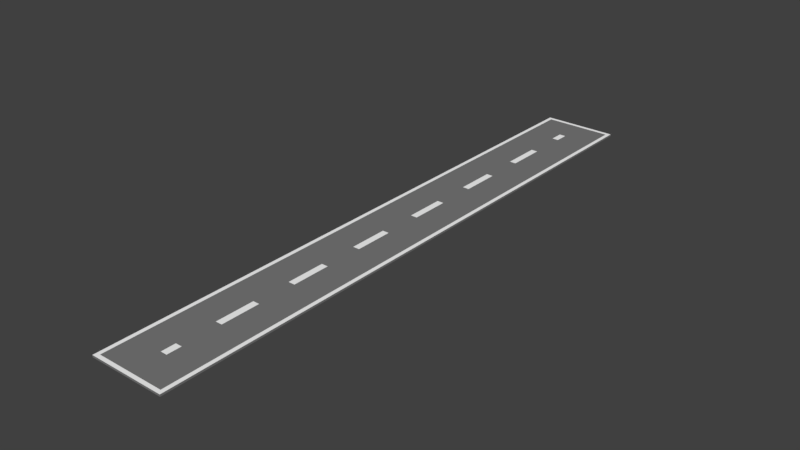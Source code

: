 # Source: Runway.blend  (saved by Blender 2.79.0; exported with 4.5.12 LTS)
import bpy
from mathutils import Matrix  # noqa: F401  (used for matrix-valued properties, if any)

bpy.ops.wm.read_factory_settings(use_empty=True)
scene = bpy.context.scene
scene.name = 'Scene'

# ---- collections
col_collection_1 = bpy.data.collections.new('Collection 1'); scene.collection.children.link(col_collection_1)

# ---- materials (node trees are filled in below, after node groups)
mat_runway_grey = bpy.data.materials.new('Runway_Grey')
mat_runway_grey.alpha_threshold = 0.0
mat_runway_grey.roughness = 0.5
mat_raunway_white = bpy.data.materials.new('Raunway_White')
mat_raunway_white.alpha_threshold = 0.0
mat_raunway_white.roughness = 0.5

# ---- material node trees
mat_runway_grey.use_nodes = True; mat_runway_grey.node_tree.nodes.clear()
_N = mat_runway_grey.node_tree.nodes; _L = mat_runway_grey.node_tree.links
n0 = _N.new('ShaderNodeOutputMaterial'); n0.name = 'Material Output'; n0.location = (300, 300)
n1 = _N.new('ShaderNodeBsdfDiffuse'); n1.name = 'Diffuse BSDF'; n1.location = (10, 300)
n1.inputs[0].default_value = (0.1971, 0.1971, 0.1971, 1.0)
_L.new(n1.outputs[0], n0.inputs[0])
n0.is_active_output = True
mat_raunway_white.use_nodes = True; mat_raunway_white.node_tree.nodes.clear()
_N = mat_raunway_white.node_tree.nodes; _L = mat_raunway_white.node_tree.links
n0 = _N.new('ShaderNodeOutputMaterial'); n0.name = 'Material Output'; n0.location = (300, 300)
n1 = _N.new('ShaderNodeBsdfDiffuse'); n1.name = 'Diffuse BSDF'; n1.location = (10, 300)
n1.inputs[0].default_value = (1.0, 1.0, 1.0, 1.0)
_L.new(n1.outputs[0], n0.inputs[0])
n0.is_active_output = True

# ---- world
world_world = bpy.data.worlds.new('World'); scene.world = world_world
world_world.color = (0.05088, 0.05088, 0.05088)
world_world.use_sun_shadow = False
world_world.sun_shadow_jitter_overblur = 0.0
world_world.cycles.sampling_method = 'MANUAL'

# ---- meshes
me_cube_001 = bpy.data.meshes.new('Cube.001')
me_cube_001.from_pydata([(-0.08663, -7.087, 0.026), (-1.0, -8.0, -0.026), (-0.08663, 7.087, 0.026), (-1.0, 8.0, -0.026), (0.08663, -7.087, 0.026), (1.0, -8.0, -0.026), (0.08663, 7.087, 0.026), (1.0, 8.0, -0.026), (-1.0, 8.0, 0.026), (-1.0, -8.0, 0.026), (1.0, 8.0, 0.026), (1.0, -8.0, 0.026), (-0.8978, 7.898, 0.026), (-0.8978, -7.898, 0.026), (0.8978, 7.898, 0.026), (0.8978, -7.898, 0.026), (-1.0, 6.713, 0.026), (-1.0, 5.68, 0.026), (-1.0, 4.648, 0.026), (-1.0, 3.615, 0.026), (-1.0, 2.582, 0.026), (-1.0, 1.549, 0.026), (-1.0, 0.5164, 0.026), (-1.0, -0.5164, 0.026), (-1.0, -1.549, 0.026), (-1.0, -2.582, 0.026), (-1.0, -3.615, 0.026), (-1.0, -4.648, 0.026), (-1.0, -5.68, 0.026), (-1.0, -6.713, 0.026), (-1.0, -6.713, -0.026), (-1.0, -5.68, -0.026), (-1.0, -4.648, -0.026), (-1.0, -3.615, -0.026), (-1.0, -2.582, -0.026), (-1.0, -1.549, -0.026), (-1.0, -0.5164, -0.026), (-1.0, 0.5164, -0.026), (-1.0, 1.549, -0.026), (-1.0, 2.582, -0.026), (-1.0, 3.615, -0.026), (-1.0, 4.648, -0.026), (-1.0, 5.68, -0.026), (-1.0, 6.713, -0.026), (1.0, -6.713, 0.026), (1.0, -5.68, 0.026), (1.0, -4.648, 0.026), (1.0, -3.615, 0.026), (1.0, -2.582, 0.026), (1.0, -1.549, 0.026), (1.0, -0.5164, 0.026), (1.0, 0.5164, 0.026), (1.0, 1.549, 0.026), (1.0, 2.582, 0.026), (1.0, 3.615, 0.026), (1.0, 4.648, 0.026), (1.0, 5.68, 0.026), (1.0, 6.713, 0.026), (1.0, 6.713, -0.026), (1.0, 5.68, -0.026), (1.0, 4.648, -0.026), (1.0, 3.615, -0.026), (1.0, 2.582, -0.026), (1.0, 1.549, -0.026), (1.0, 0.5164, -0.026), (1.0, -0.5164, -0.026), (1.0, -1.549, -0.026), (1.0, -2.582, -0.026), (1.0, -3.615, -0.026), (1.0, -4.648, -0.026), (1.0, -5.68, -0.026), (1.0, -6.713, -0.026), (-0.8978, 6.713, 0.026), (-0.8978, 5.68, 0.026), (-0.8978, 4.648, 0.026), (-0.8978, 3.615, 0.026), (-0.8978, 2.582, 0.026), (-0.8978, 1.549, 0.026), (-0.8978, 0.5164, 0.026), (-0.8978, -0.5164, 0.026), (-0.8978, -1.549, 0.026), (-0.8978, -2.582, 0.026), (-0.8978, -3.615, 0.026), (-0.8978, -4.648, 0.026), (-0.8978, -5.68, 0.026), (-0.8978, -6.713, 0.026), (0.8978, -6.713, 0.026), (0.8978, -5.68, 0.026), (0.8978, -4.648, 0.026), (0.8978, -3.615, 0.026), (0.8978, -2.582, 0.026), (0.8978, -1.549, 0.026), (0.8978, -0.5164, 0.026), (0.8978, 0.5164, 0.026), (0.8978, 1.549, 0.026), (0.8978, 2.582, 0.026), (0.8978, 3.615, 0.026), (0.8978, 4.648, 0.026), (0.8978, 5.68, 0.026), (0.8978, 6.713, 0.026), (-0.08663, 6.713, 0.026), (-0.08663, 5.68, 0.026), (-0.08663, 4.648, 0.026), (-0.08663, 3.615, 0.026), (-0.08663, 2.582, 0.026), (-0.08663, 1.549, 0.026), (-0.08663, 0.5164, 0.026), (-0.08663, -0.5164, 0.026), (-0.08663, -1.549, 0.026), (-0.08663, -2.582, 0.026), (-0.08663, -3.615, 0.026), (-0.08663, -4.648, 0.026), (-0.08663, -5.68, 0.026), (-0.08663, -6.713, 0.026), (0.08663, -6.713, 0.026), (0.08663, -5.68, 0.026), (0.08663, -4.648, 0.026), (0.08663, -3.615, 0.026), (0.08663, -2.582, 0.026), (0.08663, -1.549, 0.026), (0.08663, -0.5164, 0.026), (0.08663, 0.5164, 0.026), (0.08663, 1.549, 0.026), (0.08663, 2.582, 0.026), (0.08663, 3.615, 0.026), (0.08663, 4.648, 0.026), (0.08663, 5.68, 0.026), (0.08663, 6.713, 0.026)], [], [(16, 8, 3, 43), (8, 10, 7, 3), (44, 11, 5, 71), (11, 9, 1, 5), (113, 0, 4, 114), (71, 5, 1, 30), (72, 12, 8, 16), (12, 14, 10, 8), (86, 15, 11, 44), (15, 13, 9, 11), (100, 2, 12, 72), (2, 6, 14, 12), (114, 4, 15, 86), (4, 0, 13, 15), (6, 127, 99, 14), (127, 126, 98, 99), (126, 125, 97, 98), (125, 124, 96, 97), (124, 123, 95, 96), (123, 122, 94, 95), (122, 121, 93, 94), (121, 120, 92, 93), (120, 119, 91, 92), (119, 118, 90, 91), (118, 117, 89, 90), (117, 116, 88, 89), (116, 115, 87, 88), (115, 114, 86, 87), (0, 113, 85, 13), (113, 112, 84, 85), (112, 111, 83, 84), (111, 110, 82, 83), (110, 109, 81, 82), (109, 108, 80, 81), (108, 107, 79, 80), (107, 106, 78, 79), (106, 105, 77, 78), (105, 104, 76, 77), (104, 103, 75, 76), (103, 102, 74, 75), (102, 101, 73, 74), (101, 100, 72, 73), (14, 99, 57, 10), (99, 98, 56, 57), (98, 97, 55, 56), (97, 96, 54, 55), (96, 95, 53, 54), (95, 94, 52, 53), (94, 93, 51, 52), (93, 92, 50, 51), (92, 91, 49, 50), (91, 90, 48, 49), (90, 89, 47, 48), (89, 88, 46, 47), (88, 87, 45, 46), (87, 86, 44, 45), (13, 85, 29, 9), (85, 84, 28, 29), (84, 83, 27, 28), (83, 82, 26, 27), (82, 81, 25, 26), (81, 80, 24, 25), (80, 79, 23, 24), (79, 78, 22, 23), (78, 77, 21, 22), (77, 76, 20, 21), (76, 75, 19, 20), (75, 74, 18, 19), (74, 73, 17, 18), (73, 72, 16, 17), (7, 58, 43, 3), (58, 59, 42, 43), (59, 60, 41, 42), (60, 61, 40, 41), (61, 62, 39, 40), (62, 63, 38, 39), (63, 64, 37, 38), (64, 65, 36, 37), (65, 66, 35, 36), (66, 67, 34, 35), (67, 68, 33, 34), (68, 69, 32, 33), (69, 70, 31, 32), (70, 71, 30, 31), (2, 100, 127, 6), (100, 101, 126, 127), (101, 102, 125, 126), (102, 103, 124, 125), (103, 104, 123, 124), (104, 105, 122, 123), (105, 106, 121, 122), (106, 107, 120, 121), (107, 108, 119, 120), (108, 109, 118, 119), (109, 110, 117, 118), (110, 111, 116, 117), (111, 112, 115, 116), (112, 113, 114, 115), (10, 57, 58, 7), (57, 56, 59, 58), (56, 55, 60, 59), (55, 54, 61, 60), (54, 53, 62, 61), (53, 52, 63, 62), (52, 51, 64, 63), (51, 50, 65, 64), (50, 49, 66, 65), (49, 48, 67, 66), (48, 47, 68, 67), (47, 46, 69, 68), (46, 45, 70, 69), (45, 44, 71, 70), (9, 29, 30, 1), (29, 28, 31, 30), (28, 27, 32, 31), (27, 26, 33, 32), (26, 25, 34, 33), (25, 24, 35, 34), (24, 23, 36, 35), (23, 22, 37, 36), (22, 21, 38, 37), (21, 20, 39, 38), (20, 19, 40, 39), (19, 18, 41, 40), (18, 17, 42, 41), (17, 16, 43, 42)])
me_cube_001.polygons.foreach_set('material_index', [0, 0, 0, 0, 1, 0, 1, 1, 1, 1, 0, 0, 0, 0, 0, 0, 0, 0, 0, 0, 0, 0, 0, 0, 0, 0, 0, 0, 0, 0, 0, 0, 0, 0, 0, 0, 0, 0, 0, 0, 0, 0, 1, 1, 1, 1, 1, 1, 1, 1, 1, 1, 1, 1, 1, 1, 1, 1, 1, 1, 1, 1, 1, 1, 1, 1, 1, 1, 1, 1, 0, 0, 0, 0, 0, 0, 0, 0, 0, 0, 0, 0, 0, 0, 1, 0, 1, 0, 1, 0, 1, 0, 1, 0, 1, 0, 1, 0, 0, 0, 0, 0, 0, 0, 0, 0, 0, 0, 0, 0, 0, 0, 0, 0, 0, 0, 0, 0, 0, 0, 0, 0, 0, 0, 0, 0])
me_cube_001.materials.append(mat_runway_grey)
me_cube_001.materials.append(mat_raunway_white)
me_cube_001.use_remesh_preserve_volume = False
me_cube_001.use_remesh_preserve_attributes = False
me_cube_001.use_mirror_vertex_groups = False
me_cube_001.update()

# ---- objects
ob_cube = bpy.data.objects.new('Cube', me_cube_001)

# ---- transforms, parenting, visibility, modifiers, constraints
ob_cube.location = (0.0, 0.0, 0.03)
ob_cube.lineart.crease_threshold = 0.0

# ---- collection membership
col_collection_1.objects.link(ob_cube)

# ---- scene / render settings (as saved in the file)
scene.frame_start = 1; scene.frame_end = 250; scene.frame_set(1)
scene.render.engine = 'CYCLES'
scene.render.resolution_percentage = 50
scene.render.dither_intensity = 0.0
scene.cycles.use_denoising = False
scene.cycles.samples = 128
scene.cycles.sampling_pattern = 'TABULATED_SOBOL'
scene.cycles.use_adaptive_sampling = False
scene.cycles.use_light_tree = False
scene.cycles.blur_glossy = 0.0
scene.cycles.sample_clamp_indirect = 0.0
scene.view_settings.view_transform = 'Standard'
bpy.context.view_layer.update()

# ---- added for rendering (the .blend has no active camera and no usable light): camera, sun
cam_auto = bpy.data.cameras.new('AutoCamera')
cam_auto.lens = 50.0
cam_auto.sensor_width = 36.0
cam_auto.clip_end = 1000.0
ob_auto_camera = bpy.data.objects.new('AutoCamera', cam_auto)
scene.collection.objects.link(ob_auto_camera)
ob_auto_camera.location = (14.9189, -17.9027, 11.9651)
ob_auto_camera.rotation_euler = (1.09748, -7.21219e-08, 0.694738)
scene.camera = ob_auto_camera
light_auto_sun = bpy.data.lights.new('AutoSun', 'SUN')
light_auto_sun.energy = 3.0
light_auto_sun.angle = 0.0523599
ob_auto_sun = bpy.data.objects.new('AutoSun', light_auto_sun)
scene.collection.objects.link(ob_auto_sun)
ob_auto_sun.rotation_euler = (0.872665, 0.174533, 0.523599)
bpy.context.view_layer.update()
